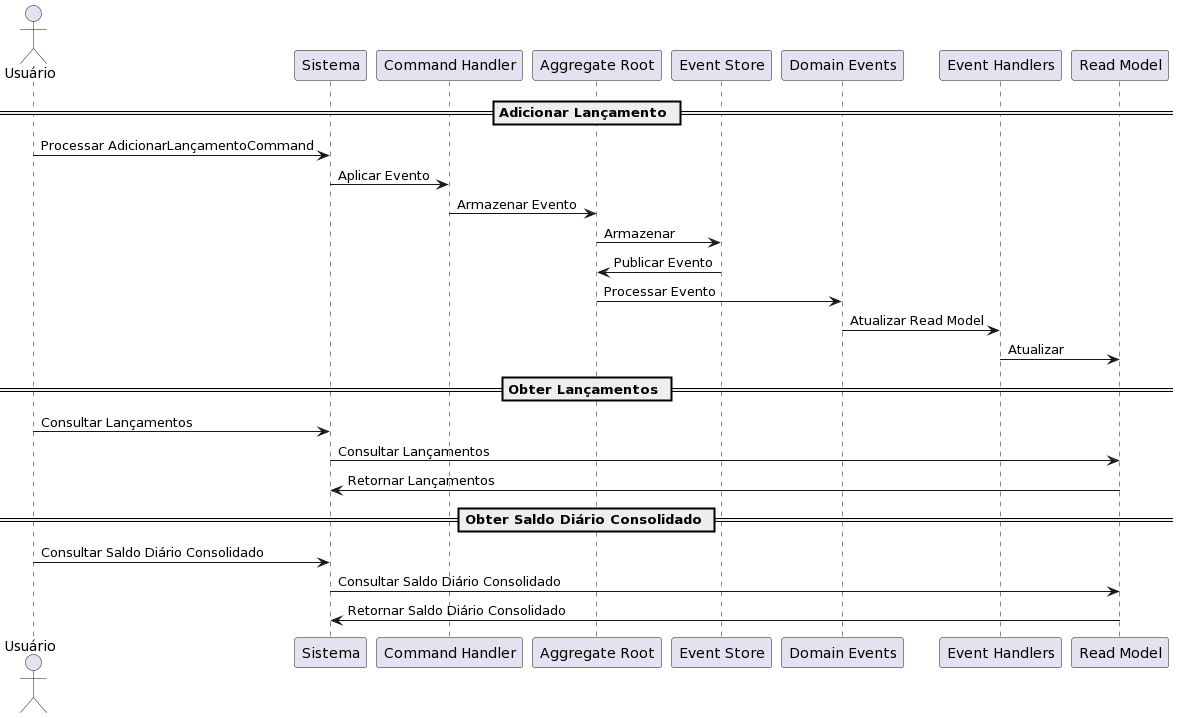

The diagram above was rendered by PlantUML. Its source (embedded in the PNG):
@startuml
actor Usuário as usuario
participant "Sistema" as sistema
participant "Command Handler" as cmd_handler
participant "Aggregate Root" as aggregate_root
participant "Event Store" as event_store
participant "Domain Events" as domain_events
participant "Event Handlers" as event_handlers
participant "Read Model" as read_model

== Adicionar Lançamento ==
usuario -> sistema : Processar AdicionarLançamentoCommand
sistema -> cmd_handler : Aplicar Evento
cmd_handler -> aggregate_root : Armazenar Evento
aggregate_root -> event_store : Armazenar
aggregate_root <- event_store : Publicar Evento
domain_events <- aggregate_root : Processar Evento
domain_events -> event_handlers : Atualizar Read Model
event_handlers -> read_model : Atualizar

== Obter Lançamentos ==
usuario -> sistema : Consultar Lançamentos
sistema -> read_model : Consultar Lançamentos
sistema <- read_model : Retornar Lançamentos

== Obter Saldo Diário Consolidado ==
usuario -> sistema : Consultar Saldo Diário Consolidado
sistema -> read_model : Consultar Saldo Diário Consolidado
sistema <- read_model : Retornar Saldo Diário Consolidado
@enduml